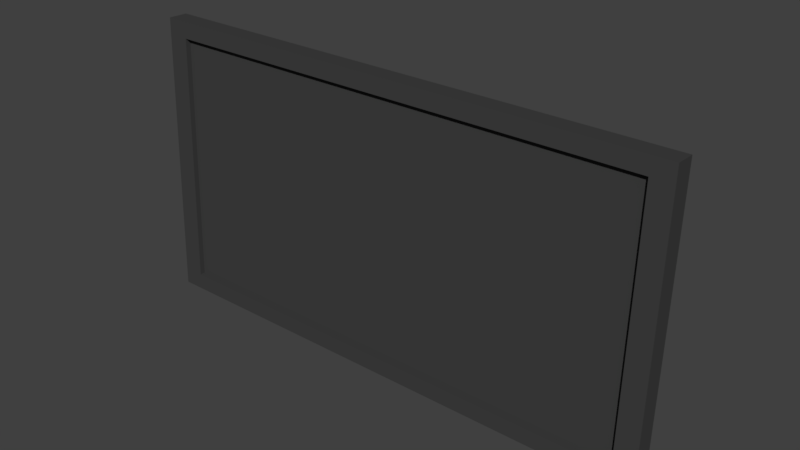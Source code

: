 # Source: monitor.blend  (saved by Blender 2.79.0; exported with 4.5.12 LTS)
import bpy
from mathutils import Matrix  # noqa: F401  (used for matrix-valued properties, if any)

bpy.ops.wm.read_factory_settings(use_empty=True)
scene = bpy.context.scene
scene.name = 'Scene'

# ---- collections
col_collection_10 = bpy.data.collections.new('Collection 10'); scene.collection.children.link(col_collection_10)

# ---- materials (node trees are filled in below, after node groups)
mat_estrutura = bpy.data.materials.new('estrutura')
mat_estrutura.alpha_threshold = 0.0
mat_estrutura.use_transparent_shadow = False
mat_estrutura.diffuse_color = (0.05222, 0.05222, 0.05222, 1.0)
mat_estrutura.roughness = 0.5
mat_estrutura.specular_intensity = 0.0

# ---- material node trees

# ---- world
world_world = bpy.data.worlds.new('World'); scene.world = world_world
world_world.color = (0.05088, 0.05088, 0.05088)
world_world.use_sun_shadow = False
world_world.sun_shadow_jitter_overblur = 0.0
world_world.cycles.sampling_method = 'MANUAL'

# ---- meshes
me_circle_001 = bpy.data.meshes.new('Circle.001')
me_circle_001.from_pydata([(1.817, -0.025, 0.6032), (1.817, -0.1585, 0.6077), (-1.817, -0.1585, 0.6077), (-1.817, -0.025, 0.6032), (1.817, 0.03985, 2.557), (1.817, -0.09369, 2.561), (-1.817, -0.09369, 2.561), (-1.817, 0.03985, 2.557), (1.512, 0.2309, 0.7843), (-1.513, 0.2309, 0.7843), (1.512, 0.2832, 2.359), (-1.513, 0.2832, 2.359), (1.672, -0.1548, 0.7206), (-1.672, -0.1548, 0.7206), (1.672, -0.09744, 2.448), (-1.672, -0.09744, 2.448), (1.672, -0.118, 0.7194), (-1.672, -0.118, 0.7194), (1.672, -0.06061, 2.447), (-1.672, -0.06061, 2.447), (1.192e-07, -0.025, 0.6032), (1.192e-07, 0.2309, 0.7843), (1.192e-07, 0.2832, 2.359), (-0.7643, -0.025, 0.6032), (-0.7643, 0.2309, 0.7843), (-1.513, 0.2416, 1.105), (1.192e-07, 0.2416, 1.105), (-0.7643, 0.2416, 1.105), (-1.513, 0.1422, 0.7872), (-0.7643, 0.1422, 0.7872), (-1.513, 0.1528, 1.108), (-0.7643, 0.1528, 1.108), (-1.513, -0.025, 0.6032), (1.664, -0.14, 0.6135), (1.741, -0.14, 0.6135), (1.664, -0.1124, 0.6126), (1.741, -0.1124, 0.6126), (1.664, -0.1405, 0.5973), (1.741, -0.1405, 0.5973), (1.664, -0.113, 0.5964), (1.741, -0.113, 0.5964), (1.36, -0.14, 0.6135), (1.411, -0.14, 0.6135), (1.36, -0.1124, 0.6126), (1.411, -0.1124, 0.6126), (1.36, -0.1405, 0.5973), (1.411, -0.1405, 0.5973), (1.36, -0.113, 0.5964), (1.411, -0.113, 0.5964), (1.429, -0.14, 0.6135), (1.479, -0.14, 0.6135), (1.429, -0.1124, 0.6126), (1.479, -0.1124, 0.6126), (1.429, -0.1405, 0.5973), (1.479, -0.1405, 0.5973), (1.429, -0.113, 0.5964), (1.479, -0.113, 0.5964), (1.496, -0.14, 0.6135), (1.546, -0.14, 0.6135), (1.496, -0.1124, 0.6126), (1.546, -0.1124, 0.6126), (1.496, -0.1405, 0.5973), (1.546, -0.1405, 0.5973), (1.496, -0.113, 0.5964), (1.546, -0.113, 0.5964), (1.568, -0.14, 0.6135), (1.618, -0.14, 0.6135), (1.568, -0.1124, 0.6126), (1.618, -0.1124, 0.6126), (1.568, -0.1405, 0.5973), (1.618, -0.1405, 0.5973), (1.568, -0.113, 0.5964), (1.618, -0.113, 0.5964)], [], [(4, 10, 22, 11, 7), (5, 14, 12, 1), (1, 12, 13, 2), (25, 9, 3, 7, 11), (10, 4, 0, 8), (5, 4, 7, 6), (20, 21, 8, 0), (4, 5, 1, 0), (14, 18, 16, 12), (5, 6, 15, 14), (26, 22, 10, 8, 21), (14, 15, 19, 18), (12, 16, 17, 13), (18, 19, 17, 16), (23, 24, 21, 20), (6, 7, 3, 2), (27, 31, 30, 25), (23, 29, 24), (9, 25, 30, 28), (24, 27, 26, 21), (31, 29, 28, 30), (27, 24, 29, 31), (6, 2, 13, 15), (20, 0, 1, 2, 3, 32, 23), (9, 28, 32), (23, 32, 28, 29), (9, 32, 3), (15, 13, 17, 19), (22, 26, 27, 25, 11), (37, 39, 40, 38), (34, 38, 40, 36), (35, 39, 37, 33), (36, 40, 39, 35), (33, 37, 38, 34), (45, 47, 48, 46), (42, 46, 48, 44), (43, 47, 45, 41), (44, 48, 47, 43), (41, 45, 46, 42), (53, 55, 56, 54), (50, 54, 56, 52), (51, 55, 53, 49), (52, 56, 55, 51), (49, 53, 54, 50), (61, 63, 64, 62), (58, 62, 64, 60), (59, 63, 61, 57), (60, 64, 63, 59), (57, 61, 62, 58), (69, 71, 72, 70), (66, 70, 72, 68), (67, 71, 69, 65), (68, 72, 71, 67), (65, 69, 70, 66)])
_uv = me_circle_001.uv_layers.new(name='UVMap')
_uv.uv.foreach_set('vector', [0.915, 0.7839, 0.9042, 0.7702, 0.9042, 0.7021, 0.9042, 0.634, 0.915, 0.6203, 0.09296, 0.6101, 0.1194, 0.6304, 0.1194, 0.9416, 0.09296, 0.962, 0.8819, 0.7814, 0.8866, 0.7875, 0.8866, 0.9291, 0.8819, 0.9352, 0.5808, 0.8164, 0.6002, 0.8164, 0.6115, 0.8344, 0.4933, 0.8344, 0.505, 0.8164, 0.505, 0.874, 0.4933, 0.8559, 0.6115, 0.8559, 0.6002, 0.874, 0.8166, 0.8298, 0.8219, 0.8298, 0.8219, 0.9772, 0.8166, 0.9772, 0.6031, 0.8954, 0.6031, 0.9103, 0.5117, 0.9103, 0.4933, 0.8954, 0.7967, 0.9789, 0.7868, 0.9789, 0.7868, 0.8326, 0.7967, 0.8326, 0.2657, 0.7184, 0.2657, 0.7154, 0.4092, 0.7154, 0.4092, 0.7184, 0.09296, 0.6101, 0.7577, 0.6101, 0.7313, 0.6304, 0.1194, 0.6304, 0.1585, 0.803, 0.229, 0.8036, 0.2283, 0.89, 0.1397, 0.8893, 0.1404, 0.8029, 0.931, 0.7709, 0.931, 0.6203, 0.9326, 0.6203, 0.9326, 0.7709, 0.9326, 0.9377, 0.931, 0.9377, 0.931, 0.7871, 0.9326, 0.7871, 0.9672, 0.5101, 0.02654, 0.5101, 0.02654, 0.03171, 0.9672, 0.03171, 0.6494, 0.8954, 0.6494, 0.9103, 0.6031, 0.9103, 0.6031, 0.8954, 0.856, 0.8545, 0.8614, 0.8545, 0.8614, 0.9338, 0.856, 0.9338, 0.4242, 0.9026, 0.4242, 0.9099, 0.362, 0.9099, 0.362, 0.9026, 0.951, 0.9133, 0.9486, 0.9024, 0.951, 0.8992, 0.9525, 0.7161, 0.9525, 0.7306, 0.9486, 0.7306, 0.9486, 0.7161, 0.1408, 0.7592, 0.1588, 0.7594, 0.1585, 0.803, 0.1404, 0.8029, 0.2699, 0.9099, 0.2699, 0.8837, 0.3321, 0.8837, 0.3321, 0.9099, 0.9486, 0.7612, 0.9486, 0.7468, 0.9525, 0.7468, 0.9525, 0.7612, 0.7577, 0.6101, 0.7577, 0.962, 0.7313, 0.9416, 0.7313, 0.6304, 0.8416, 0.9035, 0.8416, 0.9772, 0.8363, 0.9772, 0.8363, 0.8298, 0.8416, 0.8298, 0.8416, 0.8421, 0.8416, 0.8725, 0.951, 0.9436, 0.9486, 0.9404, 0.951, 0.9295, 0.3527, 0.8389, 0.4149, 0.8389, 0.4149, 0.8542, 0.3527, 0.8542, 0.6895, 0.8954, 0.6895, 0.9103, 0.6711, 0.9103, 0.4092, 0.7508, 0.2657, 0.7508, 0.2657, 0.7478, 0.4092, 0.7478, 0.229, 0.8036, 0.1585, 0.803, 0.1588, 0.7594, 0.1592, 0.7166, 0.2298, 0.7172, 0.4454, 0.7486, 0.4454, 0.7508, 0.4391, 0.7508, 0.4391, 0.7486, 0.9676, 0.7884, 0.9669, 0.7884, 0.9669, 0.7871, 0.9676, 0.7871, 0.9652, 0.9598, 0.966, 0.9598, 0.966, 0.9611, 0.9652, 0.9611, 0.6977, 0.874, 0.6977, 0.873, 0.7024, 0.873, 0.7024, 0.874, 0.4454, 0.7178, 0.4454, 0.7192, 0.4391, 0.7192, 0.4391, 0.7178, 0.8835, 0.9549, 0.8823, 0.9549, 0.8823, 0.9526, 0.8835, 0.9526, 0.9675, 0.639, 0.9668, 0.639, 0.9668, 0.6378, 0.9675, 0.6378, 0.7112, 0.9103, 0.7112, 0.9093, 0.7129, 0.9093, 0.7129, 0.9103, 0.9493, 0.9621, 0.9486, 0.9621, 0.9486, 0.9598, 0.9493, 0.9598, 0.449, 0.8529, 0.449, 0.8542, 0.4448, 0.8542, 0.4448, 0.8529, 0.4417, 0.6847, 0.4417, 0.6825, 0.4459, 0.6825, 0.4459, 0.6847, 0.9669, 0.6872, 0.9676, 0.6872, 0.9676, 0.6885, 0.9669, 0.6885, 0.9666, 0.8335, 0.9673, 0.8335, 0.9673, 0.8347, 0.9666, 0.8347, 0.7138, 0.8144, 0.7138, 0.8154, 0.7107, 0.8154, 0.7107, 0.8144, 0.449, 0.8222, 0.449, 0.8235, 0.4448, 0.8235, 0.4448, 0.8222, 0.7008, 0.85, 0.7008, 0.8516, 0.6977, 0.8516, 0.6977, 0.85, 0.9676, 0.671, 0.9669, 0.671, 0.9669, 0.6698, 0.9676, 0.6698, 0.9666, 0.8509, 0.9673, 0.8509, 0.9673, 0.8522, 0.9666, 0.8522, 0.462, 0.7898, 0.462, 0.7912, 0.4579, 0.7912, 0.4579, 0.7898, 0.9317, 0.9562, 0.931, 0.9562, 0.931, 0.954, 0.9317, 0.954, 0.8664, 0.9549, 0.8651, 0.9549, 0.8651, 0.9526, 0.8664, 0.9526, 0.9675, 0.6216, 0.9668, 0.6216, 0.9668, 0.6203, 0.9675, 0.6203, 0.9666, 0.8684, 0.9673, 0.8684, 0.9673, 0.8696, 0.9666, 0.8696, 0.9049, 0.9644, 0.9042, 0.9644, 0.9042, 0.9621, 0.9049, 0.9621, 0.4582, 0.9085, 0.4582, 0.9099, 0.454, 0.9099, 0.454, 0.9085])
me_circle_001.materials.append(mat_estrutura)
me_circle_001.use_remesh_preserve_volume = False
me_circle_001.use_remesh_preserve_attributes = False
me_circle_001.use_mirror_vertex_groups = False
me_circle_001.update()

# ---- objects
ob_circle_003 = bpy.data.objects.new('Circle.003', me_circle_001)

# ---- transforms, parenting, visibility, modifiers, constraints
ob_circle_003.location = (0.01318, -0.003518, -0.008872)
ob_circle_003.scale = (0.331, 0.331, 0.331)
ob_circle_003.lineart.crease_threshold = 0.0

# ---- collection membership
col_collection_10.objects.link(ob_circle_003)

# ---- scene / render settings (as saved in the file)
scene.frame_start = 1; scene.frame_end = 250; scene.frame_set(70)
scene.render.engine = 'BLENDER_EEVEE_NEXT'
scene.render.resolution_percentage = 50
scene.render.dither_intensity = 0.0
scene.cycles.use_denoising = False
scene.cycles.samples = 128
scene.cycles.sampling_pattern = 'TABULATED_SOBOL'
scene.cycles.use_adaptive_sampling = False
scene.cycles.use_light_tree = False
scene.cycles.blur_glossy = 0.0
scene.cycles.sample_clamp_indirect = 0.0
scene.view_settings.view_transform = 'Standard'
bpy.context.view_layer.update()

# ---- added for rendering (the .blend has no active camera and no usable light): camera, sun
cam_auto = bpy.data.cameras.new('AutoCamera')
cam_auto.lens = 50.0
cam_auto.sensor_width = 36.0
cam_auto.clip_end = 1000.0
ob_auto_camera = bpy.data.objects.new('AutoCamera', cam_auto)
scene.collection.objects.link(ob_auto_camera)
ob_auto_camera.location = (1.28529, -1.50942, 1.53136)
ob_auto_camera.rotation_euler = (1.09748, -7.21219e-08, 0.694738)
scene.camera = ob_auto_camera
light_auto_sun = bpy.data.lights.new('AutoSun', 'SUN')
light_auto_sun.energy = 3.0
light_auto_sun.angle = 0.0523599
ob_auto_sun = bpy.data.objects.new('AutoSun', light_auto_sun)
scene.collection.objects.link(ob_auto_sun)
ob_auto_sun.rotation_euler = (0.872665, 0.174533, 0.523599)
bpy.context.view_layer.update()
